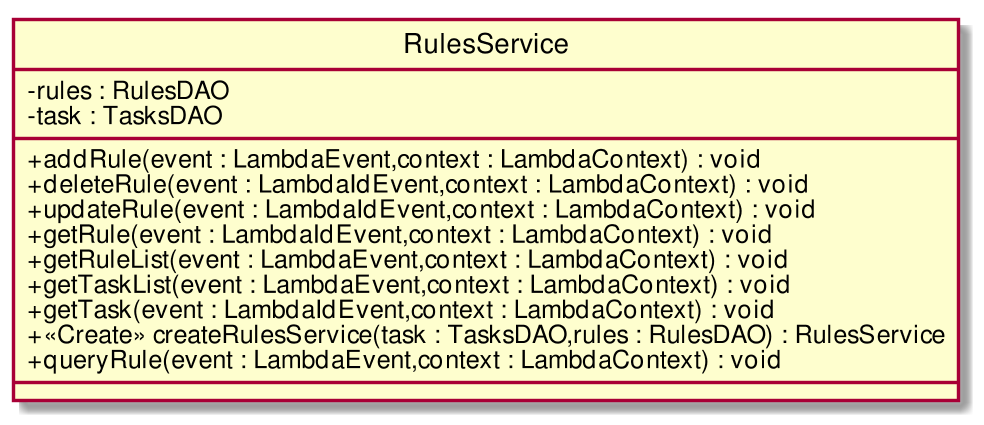

The diagram above was rendered by PlantUML. Its source (embedded in the PNG):
@startuml
scale 1000*1000
skinparam classAttributeIconSize 0
class RulesService{
- rules : RulesDAO
- task : TasksDAO
__
+ addRule(event : LambdaEvent,context : LambdaContext) : void
+ deleteRule(event : LambdaIdEvent,context : LambdaContext) : void
+ updateRule(event : LambdaIdEvent,context : LambdaContext) : void
+ getRule(event : LambdaIdEvent,context : LambdaContext) : void
+ getRuleList(event : LambdaEvent,context : LambdaContext) : void
+ getTaskList(event : LambdaEvent,context : LambdaContext) : void
+ getTask(event : LambdaIdEvent,context : LambdaContext) : void
+ <<Create>> createRulesService(task : TasksDAO,rules : RulesDAO) : RulesService
+ queryRule(event : LambdaEvent,context : LambdaContext) : void
__

}
hide circle
@enduml